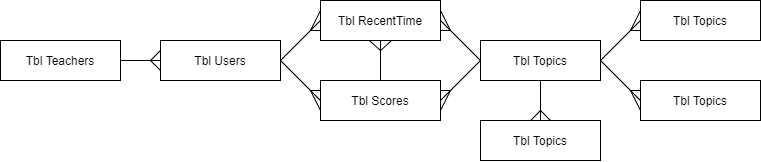

The diagram above was exported from draw.io. Its source (the exported page's mxGraphModel, read from the mxfile embedded in the PNG):
<mxGraphModel dx="981" dy="567" grid="1" gridSize="10" guides="1" tooltips="1" connect="1" arrows="1" fold="1" page="1" pageScale="1" pageWidth="827" pageHeight="1169" math="0" shadow="0">
  <root>
    <mxCell id="0" />
    <mxCell id="1" parent="0" />
    <mxCell id="U1UdmFTHPRW9KzqyTQA0-1" value="Tbl Users" style="rounded=0;whiteSpace=wrap;html=1;" vertex="1" parent="1">
      <mxGeometry x="280" y="240" width="120" height="40" as="geometry" />
    </mxCell>
    <mxCell id="U1UdmFTHPRW9KzqyTQA0-2" value="Tbl Teachers" style="rounded=0;whiteSpace=wrap;html=1;" vertex="1" parent="1">
      <mxGeometry x="120" y="240" width="120" height="40" as="geometry" />
    </mxCell>
    <mxCell id="U1UdmFTHPRW9KzqyTQA0-3" value="" style="endArrow=none;html=1;exitX=1;exitY=0.5;exitDx=0;exitDy=0;entryX=0;entryY=0.5;entryDx=0;entryDy=0;" edge="1" parent="1" source="U1UdmFTHPRW9KzqyTQA0-2" target="U1UdmFTHPRW9KzqyTQA0-1">
      <mxGeometry width="50" height="50" relative="1" as="geometry">
        <mxPoint x="360" y="340" as="sourcePoint" />
        <mxPoint x="410" y="290" as="targetPoint" />
      </mxGeometry>
    </mxCell>
    <mxCell id="U1UdmFTHPRW9KzqyTQA0-4" value="" style="endArrow=none;html=1;exitX=0;exitY=0.75;exitDx=0;exitDy=0;" edge="1" parent="1" source="U1UdmFTHPRW9KzqyTQA0-1">
      <mxGeometry width="50" height="50" relative="1" as="geometry">
        <mxPoint x="360" y="340" as="sourcePoint" />
        <mxPoint x="270" y="260" as="targetPoint" />
      </mxGeometry>
    </mxCell>
    <mxCell id="U1UdmFTHPRW9KzqyTQA0-5" value="" style="endArrow=none;html=1;exitX=0;exitY=0.25;exitDx=0;exitDy=0;" edge="1" parent="1" source="U1UdmFTHPRW9KzqyTQA0-1">
      <mxGeometry width="50" height="50" relative="1" as="geometry">
        <mxPoint x="360" y="340" as="sourcePoint" />
        <mxPoint x="270" y="260" as="targetPoint" />
      </mxGeometry>
    </mxCell>
    <mxCell id="U1UdmFTHPRW9KzqyTQA0-6" value="Tbl Scores" style="rounded=0;whiteSpace=wrap;html=1;" vertex="1" parent="1">
      <mxGeometry x="440" y="280" width="120" height="40" as="geometry" />
    </mxCell>
    <mxCell id="U1UdmFTHPRW9KzqyTQA0-7" value="" style="endArrow=none;html=1;entryX=0;entryY=0.5;entryDx=0;entryDy=0;exitX=1;exitY=0.5;exitDx=0;exitDy=0;" edge="1" parent="1" source="U1UdmFTHPRW9KzqyTQA0-1" target="U1UdmFTHPRW9KzqyTQA0-6">
      <mxGeometry width="50" height="50" relative="1" as="geometry">
        <mxPoint x="360" y="340" as="sourcePoint" />
        <mxPoint x="410" y="290" as="targetPoint" />
      </mxGeometry>
    </mxCell>
    <mxCell id="U1UdmFTHPRW9KzqyTQA0-13" value="" style="endArrow=none;html=1;exitX=0;exitY=0.75;exitDx=0;exitDy=0;" edge="1" parent="1" source="U1UdmFTHPRW9KzqyTQA0-6">
      <mxGeometry width="50" height="50" relative="1" as="geometry">
        <mxPoint x="360" y="340" as="sourcePoint" />
        <mxPoint x="430" y="290" as="targetPoint" />
      </mxGeometry>
    </mxCell>
    <mxCell id="U1UdmFTHPRW9KzqyTQA0-14" value="" style="endArrow=none;html=1;entryX=0;entryY=0.25;entryDx=0;entryDy=0;" edge="1" parent="1" target="U1UdmFTHPRW9KzqyTQA0-6">
      <mxGeometry width="50" height="50" relative="1" as="geometry">
        <mxPoint x="430" y="290" as="sourcePoint" />
        <mxPoint x="410" y="290" as="targetPoint" />
      </mxGeometry>
    </mxCell>
    <mxCell id="U1UdmFTHPRW9KzqyTQA0-15" value="Tbl RecentTime" style="rounded=0;whiteSpace=wrap;html=1;" vertex="1" parent="1">
      <mxGeometry x="440" y="200" width="120" height="40" as="geometry" />
    </mxCell>
    <mxCell id="U1UdmFTHPRW9KzqyTQA0-16" value="" style="endArrow=none;html=1;entryX=0;entryY=0.5;entryDx=0;entryDy=0;exitX=1;exitY=0.5;exitDx=0;exitDy=0;" edge="1" parent="1" source="U1UdmFTHPRW9KzqyTQA0-1" target="U1UdmFTHPRW9KzqyTQA0-15">
      <mxGeometry width="50" height="50" relative="1" as="geometry">
        <mxPoint x="409.9999999999998" y="270" as="sourcePoint" />
        <mxPoint x="450" y="310" as="targetPoint" />
      </mxGeometry>
    </mxCell>
    <mxCell id="U1UdmFTHPRW9KzqyTQA0-17" value="" style="endArrow=none;html=1;entryX=0;entryY=0.75;entryDx=0;entryDy=0;" edge="1" parent="1" target="U1UdmFTHPRW9KzqyTQA0-15">
      <mxGeometry width="50" height="50" relative="1" as="geometry">
        <mxPoint x="430" y="230" as="sourcePoint" />
        <mxPoint x="410" y="290" as="targetPoint" />
      </mxGeometry>
    </mxCell>
    <mxCell id="U1UdmFTHPRW9KzqyTQA0-18" value="" style="endArrow=none;html=1;entryX=0;entryY=0.25;entryDx=0;entryDy=0;" edge="1" parent="1" target="U1UdmFTHPRW9KzqyTQA0-15">
      <mxGeometry width="50" height="50" relative="1" as="geometry">
        <mxPoint x="430" y="230" as="sourcePoint" />
        <mxPoint x="410" y="290" as="targetPoint" />
      </mxGeometry>
    </mxCell>
    <mxCell id="U1UdmFTHPRW9KzqyTQA0-19" value="" style="endArrow=none;html=1;entryX=0.5;entryY=1;entryDx=0;entryDy=0;exitX=0.5;exitY=0;exitDx=0;exitDy=0;" edge="1" parent="1" source="U1UdmFTHPRW9KzqyTQA0-6" target="U1UdmFTHPRW9KzqyTQA0-15">
      <mxGeometry width="50" height="50" relative="1" as="geometry">
        <mxPoint x="360" y="340" as="sourcePoint" />
        <mxPoint x="410" y="290" as="targetPoint" />
      </mxGeometry>
    </mxCell>
    <mxCell id="U1UdmFTHPRW9KzqyTQA0-20" value="" style="endArrow=none;html=1;entryX=0.408;entryY=1.004;entryDx=0;entryDy=0;entryPerimeter=0;" edge="1" parent="1" target="U1UdmFTHPRW9KzqyTQA0-15">
      <mxGeometry width="50" height="50" relative="1" as="geometry">
        <mxPoint x="500" y="250" as="sourcePoint" />
        <mxPoint x="450" y="260" as="targetPoint" />
      </mxGeometry>
    </mxCell>
    <mxCell id="U1UdmFTHPRW9KzqyTQA0-22" value="" style="endArrow=none;html=1;entryX=0.408;entryY=1.004;entryDx=0;entryDy=0;entryPerimeter=0;exitX=0.592;exitY=1;exitDx=0;exitDy=0;exitPerimeter=0;" edge="1" parent="1" source="U1UdmFTHPRW9KzqyTQA0-15">
      <mxGeometry width="50" height="50" relative="1" as="geometry">
        <mxPoint x="511.04" y="260" as="sourcePoint" />
        <mxPoint x="499.99999999999994" y="250.15999999999997" as="targetPoint" />
      </mxGeometry>
    </mxCell>
    <mxCell id="U1UdmFTHPRW9KzqyTQA0-23" value="Tbl Topics" style="rounded=0;whiteSpace=wrap;html=1;" vertex="1" parent="1">
      <mxGeometry x="600" y="240" width="120" height="40" as="geometry" />
    </mxCell>
    <mxCell id="U1UdmFTHPRW9KzqyTQA0-24" value="" style="endArrow=none;html=1;exitX=1;exitY=0.5;exitDx=0;exitDy=0;entryX=0;entryY=0.5;entryDx=0;entryDy=0;" edge="1" parent="1" source="U1UdmFTHPRW9KzqyTQA0-6" target="U1UdmFTHPRW9KzqyTQA0-23">
      <mxGeometry width="50" height="50" relative="1" as="geometry">
        <mxPoint x="570" y="310" as="sourcePoint" />
        <mxPoint x="620" y="260" as="targetPoint" />
      </mxGeometry>
    </mxCell>
    <mxCell id="U1UdmFTHPRW9KzqyTQA0-26" value="" style="endArrow=none;html=1;exitX=1;exitY=0.5;exitDx=0;exitDy=0;entryX=0;entryY=0.5;entryDx=0;entryDy=0;" edge="1" parent="1" source="U1UdmFTHPRW9KzqyTQA0-15" target="U1UdmFTHPRW9KzqyTQA0-23">
      <mxGeometry width="50" height="50" relative="1" as="geometry">
        <mxPoint x="570" y="310" as="sourcePoint" />
        <mxPoint x="620" y="260" as="targetPoint" />
      </mxGeometry>
    </mxCell>
    <mxCell id="U1UdmFTHPRW9KzqyTQA0-27" value="" style="endArrow=none;html=1;exitX=1;exitY=0.75;exitDx=0;exitDy=0;" edge="1" parent="1" source="U1UdmFTHPRW9KzqyTQA0-15">
      <mxGeometry width="50" height="50" relative="1" as="geometry">
        <mxPoint x="570" y="310" as="sourcePoint" />
        <mxPoint x="570" y="230" as="targetPoint" />
      </mxGeometry>
    </mxCell>
    <mxCell id="U1UdmFTHPRW9KzqyTQA0-28" value="" style="endArrow=none;html=1;exitX=1;exitY=0.25;exitDx=0;exitDy=0;" edge="1" parent="1" source="U1UdmFTHPRW9KzqyTQA0-15">
      <mxGeometry width="50" height="50" relative="1" as="geometry">
        <mxPoint x="570" y="310" as="sourcePoint" />
        <mxPoint x="570" y="230" as="targetPoint" />
      </mxGeometry>
    </mxCell>
    <mxCell id="U1UdmFTHPRW9KzqyTQA0-29" value="" style="endArrow=none;html=1;exitX=1;exitY=0.75;exitDx=0;exitDy=0;" edge="1" parent="1" source="U1UdmFTHPRW9KzqyTQA0-6">
      <mxGeometry width="50" height="50" relative="1" as="geometry">
        <mxPoint x="560" y="307" as="sourcePoint" />
        <mxPoint x="570" y="290" as="targetPoint" />
      </mxGeometry>
    </mxCell>
    <mxCell id="U1UdmFTHPRW9KzqyTQA0-30" value="" style="endArrow=none;html=1;exitX=1;exitY=0.25;exitDx=0;exitDy=0;" edge="1" parent="1" source="U1UdmFTHPRW9KzqyTQA0-6">
      <mxGeometry width="50" height="50" relative="1" as="geometry">
        <mxPoint x="570" y="310" as="sourcePoint" />
        <mxPoint x="570" y="290" as="targetPoint" />
      </mxGeometry>
    </mxCell>
    <mxCell id="U1UdmFTHPRW9KzqyTQA0-31" value="Tbl Topics" style="rounded=0;whiteSpace=wrap;html=1;" vertex="1" parent="1">
      <mxGeometry x="760" y="200" width="120" height="40" as="geometry" />
    </mxCell>
    <mxCell id="U1UdmFTHPRW9KzqyTQA0-32" value="Tbl Topics" style="rounded=0;whiteSpace=wrap;html=1;" vertex="1" parent="1">
      <mxGeometry x="760" y="280" width="120" height="40" as="geometry" />
    </mxCell>
    <mxCell id="U1UdmFTHPRW9KzqyTQA0-33" value="Tbl Topics" style="rounded=0;whiteSpace=wrap;html=1;" vertex="1" parent="1">
      <mxGeometry x="600" y="320" width="120" height="40" as="geometry" />
    </mxCell>
    <mxCell id="U1UdmFTHPRW9KzqyTQA0-34" value="" style="endArrow=none;html=1;entryX=0.5;entryY=1;entryDx=0;entryDy=0;" edge="1" parent="1" source="U1UdmFTHPRW9KzqyTQA0-33" target="U1UdmFTHPRW9KzqyTQA0-23">
      <mxGeometry width="50" height="50" relative="1" as="geometry">
        <mxPoint x="590" y="290" as="sourcePoint" />
        <mxPoint x="640" y="240" as="targetPoint" />
      </mxGeometry>
    </mxCell>
    <mxCell id="U1UdmFTHPRW9KzqyTQA0-35" value="" style="endArrow=none;html=1;exitX=0.42;exitY=-0.005;exitDx=0;exitDy=0;exitPerimeter=0;" edge="1" parent="1" source="U1UdmFTHPRW9KzqyTQA0-33">
      <mxGeometry width="50" height="50" relative="1" as="geometry">
        <mxPoint x="590" y="290" as="sourcePoint" />
        <mxPoint x="660" y="310" as="targetPoint" />
      </mxGeometry>
    </mxCell>
    <mxCell id="U1UdmFTHPRW9KzqyTQA0-36" value="" style="endArrow=none;html=1;" edge="1" parent="1">
      <mxGeometry width="50" height="50" relative="1" as="geometry">
        <mxPoint x="670" y="320" as="sourcePoint" />
        <mxPoint x="660" y="310" as="targetPoint" />
      </mxGeometry>
    </mxCell>
    <mxCell id="U1UdmFTHPRW9KzqyTQA0-38" value="" style="endArrow=none;html=1;exitX=1;exitY=0.5;exitDx=0;exitDy=0;entryX=0;entryY=0.5;entryDx=0;entryDy=0;" edge="1" parent="1" source="U1UdmFTHPRW9KzqyTQA0-23" target="U1UdmFTHPRW9KzqyTQA0-31">
      <mxGeometry width="50" height="50" relative="1" as="geometry">
        <mxPoint x="730" y="270" as="sourcePoint" />
        <mxPoint x="780" y="220" as="targetPoint" />
      </mxGeometry>
    </mxCell>
    <mxCell id="U1UdmFTHPRW9KzqyTQA0-40" value="" style="endArrow=none;html=1;entryX=0;entryY=0.25;entryDx=0;entryDy=0;" edge="1" parent="1" target="U1UdmFTHPRW9KzqyTQA0-31">
      <mxGeometry width="50" height="50" relative="1" as="geometry">
        <mxPoint x="750" y="230" as="sourcePoint" />
        <mxPoint x="780" y="220" as="targetPoint" />
      </mxGeometry>
    </mxCell>
    <mxCell id="U1UdmFTHPRW9KzqyTQA0-41" value="" style="endArrow=none;html=1;entryX=0;entryY=0.75;entryDx=0;entryDy=0;" edge="1" parent="1" target="U1UdmFTHPRW9KzqyTQA0-31">
      <mxGeometry width="50" height="50" relative="1" as="geometry">
        <mxPoint x="750" y="230" as="sourcePoint" />
        <mxPoint x="780" y="220" as="targetPoint" />
      </mxGeometry>
    </mxCell>
    <mxCell id="U1UdmFTHPRW9KzqyTQA0-42" value="" style="endArrow=none;html=1;entryX=0;entryY=0.5;entryDx=0;entryDy=0;" edge="1" parent="1" target="U1UdmFTHPRW9KzqyTQA0-32">
      <mxGeometry width="50" height="50" relative="1" as="geometry">
        <mxPoint x="720" y="260" as="sourcePoint" />
        <mxPoint x="780" y="220" as="targetPoint" />
      </mxGeometry>
    </mxCell>
    <mxCell id="U1UdmFTHPRW9KzqyTQA0-44" value="" style="endArrow=none;html=1;exitX=0;exitY=0.25;exitDx=0;exitDy=0;" edge="1" parent="1" source="U1UdmFTHPRW9KzqyTQA0-32">
      <mxGeometry width="50" height="50" relative="1" as="geometry">
        <mxPoint x="730" y="270" as="sourcePoint" />
        <mxPoint x="750" y="290" as="targetPoint" />
      </mxGeometry>
    </mxCell>
    <mxCell id="U1UdmFTHPRW9KzqyTQA0-45" value="" style="endArrow=none;html=1;exitX=0;exitY=0.75;exitDx=0;exitDy=0;" edge="1" parent="1" source="U1UdmFTHPRW9KzqyTQA0-32">
      <mxGeometry width="50" height="50" relative="1" as="geometry">
        <mxPoint x="730" y="270" as="sourcePoint" />
        <mxPoint x="750" y="290" as="targetPoint" />
      </mxGeometry>
    </mxCell>
  </root>
</mxGraphModel>